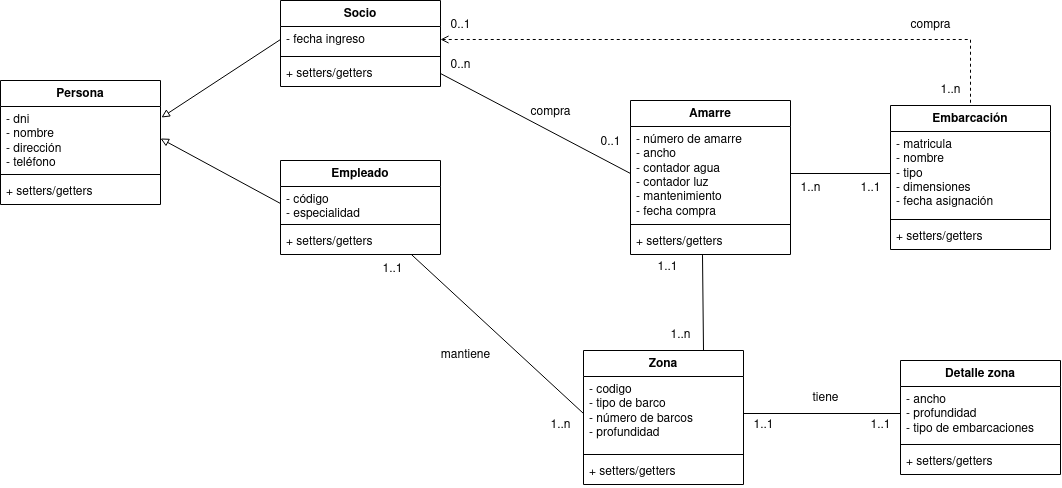

The diagram above was exported from draw.io. Its source (the exported page's mxGraphModel, read from the mxfile embedded in the PNG):
<mxGraphModel dx="2904" dy="857" grid="1" gridSize="10" guides="1" tooltips="1" connect="1" arrows="1" fold="1" page="1" pageScale="1" pageWidth="827" pageHeight="1169" math="0" shadow="0">
  <root>
    <mxCell id="0" />
    <mxCell id="1" parent="0" />
    <mxCell id="LcTC-o4WagM37crh9TbV-1" value="Socio" style="swimlane;fontStyle=1;align=center;verticalAlign=top;childLayout=stackLayout;horizontal=1;startSize=26;horizontalStack=0;resizeParent=1;resizeParentMax=0;resizeLast=0;collapsible=1;marginBottom=0;whiteSpace=wrap;html=1;" vertex="1" parent="1">
      <mxGeometry x="-40" y="160" width="160" height="86" as="geometry" />
    </mxCell>
    <mxCell id="LcTC-o4WagM37crh9TbV-2" value="- fecha ingreso" style="text;strokeColor=none;fillColor=none;align=left;verticalAlign=top;spacingLeft=4;spacingRight=4;overflow=hidden;rotatable=0;points=[[0,0.5],[1,0.5]];portConstraint=eastwest;whiteSpace=wrap;html=1;" vertex="1" parent="LcTC-o4WagM37crh9TbV-1">
      <mxGeometry y="26" width="160" height="26" as="geometry" />
    </mxCell>
    <mxCell id="LcTC-o4WagM37crh9TbV-3" value="" style="line;strokeWidth=1;fillColor=none;align=left;verticalAlign=middle;spacingTop=-1;spacingLeft=3;spacingRight=3;rotatable=0;labelPosition=right;points=[];portConstraint=eastwest;strokeColor=inherit;" vertex="1" parent="LcTC-o4WagM37crh9TbV-1">
      <mxGeometry y="52" width="160" height="8" as="geometry" />
    </mxCell>
    <mxCell id="LcTC-o4WagM37crh9TbV-4" value="+ setters/getters" style="text;strokeColor=none;fillColor=none;align=left;verticalAlign=top;spacingLeft=4;spacingRight=4;overflow=hidden;rotatable=0;points=[[0,0.5],[1,0.5]];portConstraint=eastwest;whiteSpace=wrap;html=1;" vertex="1" parent="LcTC-o4WagM37crh9TbV-1">
      <mxGeometry y="60" width="160" height="26" as="geometry" />
    </mxCell>
    <mxCell id="LcTC-o4WagM37crh9TbV-5" value="Embarcación" style="swimlane;fontStyle=1;align=center;verticalAlign=top;childLayout=stackLayout;horizontal=1;startSize=26;horizontalStack=0;resizeParent=1;resizeParentMax=0;resizeLast=0;collapsible=1;marginBottom=0;whiteSpace=wrap;html=1;" vertex="1" parent="1">
      <mxGeometry x="570" y="265" width="160" height="144" as="geometry" />
    </mxCell>
    <mxCell id="LcTC-o4WagM37crh9TbV-6" value="&lt;div&gt;- matricula&lt;/div&gt;&lt;div&gt;- nombre&lt;/div&gt;&lt;div&gt;- tipo&lt;/div&gt;&lt;div&gt;- dimensiones&lt;br&gt;&lt;/div&gt;&lt;div&gt;- fecha asignación&lt;br&gt;&lt;/div&gt;" style="text;strokeColor=none;fillColor=none;align=left;verticalAlign=top;spacingLeft=4;spacingRight=4;overflow=hidden;rotatable=0;points=[[0,0.5],[1,0.5]];portConstraint=eastwest;whiteSpace=wrap;html=1;" vertex="1" parent="LcTC-o4WagM37crh9TbV-5">
      <mxGeometry y="26" width="160" height="84" as="geometry" />
    </mxCell>
    <mxCell id="LcTC-o4WagM37crh9TbV-7" value="" style="line;strokeWidth=1;fillColor=none;align=left;verticalAlign=middle;spacingTop=-1;spacingLeft=3;spacingRight=3;rotatable=0;labelPosition=right;points=[];portConstraint=eastwest;strokeColor=inherit;" vertex="1" parent="LcTC-o4WagM37crh9TbV-5">
      <mxGeometry y="110" width="160" height="8" as="geometry" />
    </mxCell>
    <mxCell id="LcTC-o4WagM37crh9TbV-8" value="+ setters/getters" style="text;strokeColor=none;fillColor=none;align=left;verticalAlign=top;spacingLeft=4;spacingRight=4;overflow=hidden;rotatable=0;points=[[0,0.5],[1,0.5]];portConstraint=eastwest;whiteSpace=wrap;html=1;" vertex="1" parent="LcTC-o4WagM37crh9TbV-5">
      <mxGeometry y="118" width="160" height="26" as="geometry" />
    </mxCell>
    <mxCell id="LcTC-o4WagM37crh9TbV-9" value="Amarre" style="swimlane;fontStyle=1;align=center;verticalAlign=top;childLayout=stackLayout;horizontal=1;startSize=26;horizontalStack=0;resizeParent=1;resizeParentMax=0;resizeLast=0;collapsible=1;marginBottom=0;whiteSpace=wrap;html=1;" vertex="1" parent="1">
      <mxGeometry x="310" y="260" width="160" height="154" as="geometry" />
    </mxCell>
    <mxCell id="LcTC-o4WagM37crh9TbV-10" value="&lt;div&gt;- número de amarre&lt;br&gt;&lt;/div&gt;&lt;div&gt;- ancho&lt;/div&gt;&lt;div&gt;- contador agua&lt;/div&gt;&lt;div&gt;- contador luz&lt;br&gt;&lt;/div&gt;&lt;div&gt;- mantenimiento&lt;br&gt;&lt;/div&gt;&lt;div&gt;- fecha compra&lt;br&gt;&lt;/div&gt;" style="text;strokeColor=none;fillColor=none;align=left;verticalAlign=top;spacingLeft=4;spacingRight=4;overflow=hidden;rotatable=0;points=[[0,0.5],[1,0.5]];portConstraint=eastwest;whiteSpace=wrap;html=1;" vertex="1" parent="LcTC-o4WagM37crh9TbV-9">
      <mxGeometry y="26" width="160" height="94" as="geometry" />
    </mxCell>
    <mxCell id="LcTC-o4WagM37crh9TbV-11" value="" style="line;strokeWidth=1;fillColor=none;align=left;verticalAlign=middle;spacingTop=-1;spacingLeft=3;spacingRight=3;rotatable=0;labelPosition=right;points=[];portConstraint=eastwest;strokeColor=inherit;" vertex="1" parent="LcTC-o4WagM37crh9TbV-9">
      <mxGeometry y="120" width="160" height="8" as="geometry" />
    </mxCell>
    <mxCell id="LcTC-o4WagM37crh9TbV-12" value="+ setters/getters" style="text;strokeColor=none;fillColor=none;align=left;verticalAlign=top;spacingLeft=4;spacingRight=4;overflow=hidden;rotatable=0;points=[[0,0.5],[1,0.5]];portConstraint=eastwest;whiteSpace=wrap;html=1;" vertex="1" parent="LcTC-o4WagM37crh9TbV-9">
      <mxGeometry y="128" width="160" height="26" as="geometry" />
    </mxCell>
    <mxCell id="LcTC-o4WagM37crh9TbV-36" style="rounded=0;orthogonalLoop=1;jettySize=auto;html=1;entryX=0;entryY=0.5;entryDx=0;entryDy=0;endArrow=none;endFill=0;" edge="1" parent="1" source="LcTC-o4WagM37crh9TbV-13" target="LcTC-o4WagM37crh9TbV-24">
      <mxGeometry relative="1" as="geometry" />
    </mxCell>
    <mxCell id="LcTC-o4WagM37crh9TbV-13" value="Empleado" style="swimlane;fontStyle=1;align=center;verticalAlign=top;childLayout=stackLayout;horizontal=1;startSize=26;horizontalStack=0;resizeParent=1;resizeParentMax=0;resizeLast=0;collapsible=1;marginBottom=0;whiteSpace=wrap;html=1;" vertex="1" parent="1">
      <mxGeometry x="-40" y="320" width="160" height="94" as="geometry" />
    </mxCell>
    <mxCell id="LcTC-o4WagM37crh9TbV-14" value="&lt;div&gt;- código&lt;/div&gt;&lt;div&gt;- especialidad&lt;br&gt;&lt;/div&gt;" style="text;strokeColor=none;fillColor=none;align=left;verticalAlign=top;spacingLeft=4;spacingRight=4;overflow=hidden;rotatable=0;points=[[0,0.5],[1,0.5]];portConstraint=eastwest;whiteSpace=wrap;html=1;" vertex="1" parent="LcTC-o4WagM37crh9TbV-13">
      <mxGeometry y="26" width="160" height="34" as="geometry" />
    </mxCell>
    <mxCell id="LcTC-o4WagM37crh9TbV-15" value="" style="line;strokeWidth=1;fillColor=none;align=left;verticalAlign=middle;spacingTop=-1;spacingLeft=3;spacingRight=3;rotatable=0;labelPosition=right;points=[];portConstraint=eastwest;strokeColor=inherit;" vertex="1" parent="LcTC-o4WagM37crh9TbV-13">
      <mxGeometry y="60" width="160" height="8" as="geometry" />
    </mxCell>
    <mxCell id="LcTC-o4WagM37crh9TbV-16" value="+ setters/getters" style="text;strokeColor=none;fillColor=none;align=left;verticalAlign=top;spacingLeft=4;spacingRight=4;overflow=hidden;rotatable=0;points=[[0,0.5],[1,0.5]];portConstraint=eastwest;whiteSpace=wrap;html=1;" vertex="1" parent="LcTC-o4WagM37crh9TbV-13">
      <mxGeometry y="68" width="160" height="26" as="geometry" />
    </mxCell>
    <mxCell id="LcTC-o4WagM37crh9TbV-17" value="Persona" style="swimlane;fontStyle=1;align=center;verticalAlign=top;childLayout=stackLayout;horizontal=1;startSize=26;horizontalStack=0;resizeParent=1;resizeParentMax=0;resizeLast=0;collapsible=1;marginBottom=0;whiteSpace=wrap;html=1;" vertex="1" parent="1">
      <mxGeometry x="-320" y="240" width="160" height="124" as="geometry" />
    </mxCell>
    <mxCell id="LcTC-o4WagM37crh9TbV-18" value="&lt;div&gt;- dni&lt;/div&gt;&lt;div&gt;- nombre&lt;/div&gt;&lt;div&gt;- dirección&lt;/div&gt;&lt;div&gt;- teléfono&lt;br&gt;&lt;/div&gt;" style="text;strokeColor=none;fillColor=none;align=left;verticalAlign=top;spacingLeft=4;spacingRight=4;overflow=hidden;rotatable=0;points=[[0,0.5],[1,0.5]];portConstraint=eastwest;whiteSpace=wrap;html=1;" vertex="1" parent="LcTC-o4WagM37crh9TbV-17">
      <mxGeometry y="26" width="160" height="64" as="geometry" />
    </mxCell>
    <mxCell id="LcTC-o4WagM37crh9TbV-19" value="" style="line;strokeWidth=1;fillColor=none;align=left;verticalAlign=middle;spacingTop=-1;spacingLeft=3;spacingRight=3;rotatable=0;labelPosition=right;points=[];portConstraint=eastwest;strokeColor=inherit;" vertex="1" parent="LcTC-o4WagM37crh9TbV-17">
      <mxGeometry y="90" width="160" height="8" as="geometry" />
    </mxCell>
    <mxCell id="LcTC-o4WagM37crh9TbV-20" value="+ setters/getters" style="text;strokeColor=none;fillColor=none;align=left;verticalAlign=top;spacingLeft=4;spacingRight=4;overflow=hidden;rotatable=0;points=[[0,0.5],[1,0.5]];portConstraint=eastwest;whiteSpace=wrap;html=1;" vertex="1" parent="LcTC-o4WagM37crh9TbV-17">
      <mxGeometry y="98" width="160" height="26" as="geometry" />
    </mxCell>
    <mxCell id="LcTC-o4WagM37crh9TbV-21" style="rounded=0;orthogonalLoop=1;jettySize=auto;html=1;exitX=0;exitY=0.5;exitDx=0;exitDy=0;entryX=1;entryY=0.5;entryDx=0;entryDy=0;endArrow=block;endFill=0;" edge="1" parent="1" source="LcTC-o4WagM37crh9TbV-14" target="LcTC-o4WagM37crh9TbV-18">
      <mxGeometry relative="1" as="geometry" />
    </mxCell>
    <mxCell id="LcTC-o4WagM37crh9TbV-22" style="rounded=0;orthogonalLoop=1;jettySize=auto;html=1;exitX=0;exitY=0.5;exitDx=0;exitDy=0;entryX=1.006;entryY=0.172;entryDx=0;entryDy=0;entryPerimeter=0;endArrow=block;endFill=0;" edge="1" parent="1" source="LcTC-o4WagM37crh9TbV-2" target="LcTC-o4WagM37crh9TbV-18">
      <mxGeometry relative="1" as="geometry" />
    </mxCell>
    <mxCell id="LcTC-o4WagM37crh9TbV-40" style="rounded=0;orthogonalLoop=1;jettySize=auto;html=1;exitX=0.75;exitY=0;exitDx=0;exitDy=0;entryX=0.45;entryY=1.021;entryDx=0;entryDy=0;entryPerimeter=0;endArrow=none;endFill=0;startArrow=none;startFill=0;" edge="1" parent="1" source="LcTC-o4WagM37crh9TbV-23" target="LcTC-o4WagM37crh9TbV-12">
      <mxGeometry relative="1" as="geometry" />
    </mxCell>
    <mxCell id="LcTC-o4WagM37crh9TbV-23" value="Zona" style="swimlane;fontStyle=1;align=center;verticalAlign=top;childLayout=stackLayout;horizontal=1;startSize=26;horizontalStack=0;resizeParent=1;resizeParentMax=0;resizeLast=0;collapsible=1;marginBottom=0;whiteSpace=wrap;html=1;" vertex="1" parent="1">
      <mxGeometry x="263" y="510" width="160" height="134" as="geometry" />
    </mxCell>
    <mxCell id="LcTC-o4WagM37crh9TbV-24" value="&lt;div&gt;- codigo&lt;/div&gt;&lt;div&gt;- tipo de barco&lt;/div&gt;&lt;div&gt;- número de barcos&lt;/div&gt;&lt;div&gt;- profundidad&lt;/div&gt;" style="text;strokeColor=none;fillColor=none;align=left;verticalAlign=top;spacingLeft=4;spacingRight=4;overflow=hidden;rotatable=0;points=[[0,0.5],[1,0.5]];portConstraint=eastwest;whiteSpace=wrap;html=1;" vertex="1" parent="LcTC-o4WagM37crh9TbV-23">
      <mxGeometry y="26" width="160" height="74" as="geometry" />
    </mxCell>
    <mxCell id="LcTC-o4WagM37crh9TbV-25" value="" style="line;strokeWidth=1;fillColor=none;align=left;verticalAlign=middle;spacingTop=-1;spacingLeft=3;spacingRight=3;rotatable=0;labelPosition=right;points=[];portConstraint=eastwest;strokeColor=inherit;" vertex="1" parent="LcTC-o4WagM37crh9TbV-23">
      <mxGeometry y="100" width="160" height="8" as="geometry" />
    </mxCell>
    <mxCell id="LcTC-o4WagM37crh9TbV-26" value="+ setters/getters" style="text;strokeColor=none;fillColor=none;align=left;verticalAlign=top;spacingLeft=4;spacingRight=4;overflow=hidden;rotatable=0;points=[[0,0.5],[1,0.5]];portConstraint=eastwest;whiteSpace=wrap;html=1;" vertex="1" parent="LcTC-o4WagM37crh9TbV-23">
      <mxGeometry y="108" width="160" height="26" as="geometry" />
    </mxCell>
    <mxCell id="LcTC-o4WagM37crh9TbV-30" value="0..1" style="text;html=1;align=center;verticalAlign=middle;resizable=0;points=[];autosize=1;strokeColor=none;fillColor=none;" vertex="1" parent="1">
      <mxGeometry x="120" y="170" width="40" height="30" as="geometry" />
    </mxCell>
    <mxCell id="LcTC-o4WagM37crh9TbV-31" value="1..n" style="text;html=1;align=center;verticalAlign=middle;resizable=0;points=[];autosize=1;strokeColor=none;fillColor=none;" vertex="1" parent="1">
      <mxGeometry x="610" y="235" width="40" height="30" as="geometry" />
    </mxCell>
    <mxCell id="LcTC-o4WagM37crh9TbV-38" style="edgeStyle=orthogonalEdgeStyle;rounded=0;orthogonalLoop=1;jettySize=auto;html=1;entryX=0.5;entryY=0;entryDx=0;entryDy=0;endArrow=none;endFill=0;startArrow=open;startFill=0;dashed=1;" edge="1" parent="1" source="LcTC-o4WagM37crh9TbV-2" target="LcTC-o4WagM37crh9TbV-5">
      <mxGeometry relative="1" as="geometry" />
    </mxCell>
    <mxCell id="LcTC-o4WagM37crh9TbV-39" style="rounded=0;orthogonalLoop=1;jettySize=auto;html=1;exitX=1;exitY=0.5;exitDx=0;exitDy=0;entryX=0;entryY=0.5;entryDx=0;entryDy=0;endArrow=none;endFill=0;" edge="1" parent="1" source="LcTC-o4WagM37crh9TbV-4" target="LcTC-o4WagM37crh9TbV-10">
      <mxGeometry relative="1" as="geometry" />
    </mxCell>
    <mxCell id="LcTC-o4WagM37crh9TbV-43" value="Detalle zona" style="swimlane;fontStyle=1;align=center;verticalAlign=top;childLayout=stackLayout;horizontal=1;startSize=26;horizontalStack=0;resizeParent=1;resizeParentMax=0;resizeLast=0;collapsible=1;marginBottom=0;whiteSpace=wrap;html=1;" vertex="1" parent="1">
      <mxGeometry x="580" y="520" width="160" height="114" as="geometry" />
    </mxCell>
    <mxCell id="LcTC-o4WagM37crh9TbV-44" value="&lt;div&gt;- ancho&lt;/div&gt;&lt;div&gt;- profundidad&lt;br&gt;&lt;/div&gt;&lt;div&gt;- tipo de embarcaciones&lt;br&gt;&lt;/div&gt;" style="text;strokeColor=none;fillColor=none;align=left;verticalAlign=top;spacingLeft=4;spacingRight=4;overflow=hidden;rotatable=0;points=[[0,0.5],[1,0.5]];portConstraint=eastwest;whiteSpace=wrap;html=1;" vertex="1" parent="LcTC-o4WagM37crh9TbV-43">
      <mxGeometry y="26" width="160" height="54" as="geometry" />
    </mxCell>
    <mxCell id="LcTC-o4WagM37crh9TbV-45" value="" style="line;strokeWidth=1;fillColor=none;align=left;verticalAlign=middle;spacingTop=-1;spacingLeft=3;spacingRight=3;rotatable=0;labelPosition=right;points=[];portConstraint=eastwest;strokeColor=inherit;" vertex="1" parent="LcTC-o4WagM37crh9TbV-43">
      <mxGeometry y="80" width="160" height="8" as="geometry" />
    </mxCell>
    <mxCell id="LcTC-o4WagM37crh9TbV-46" value="+ setters/getters" style="text;strokeColor=none;fillColor=none;align=left;verticalAlign=top;spacingLeft=4;spacingRight=4;overflow=hidden;rotatable=0;points=[[0,0.5],[1,0.5]];portConstraint=eastwest;whiteSpace=wrap;html=1;" vertex="1" parent="LcTC-o4WagM37crh9TbV-43">
      <mxGeometry y="88" width="160" height="26" as="geometry" />
    </mxCell>
    <mxCell id="LcTC-o4WagM37crh9TbV-47" value="1..n" style="text;html=1;align=center;verticalAlign=middle;resizable=0;points=[];autosize=1;strokeColor=none;fillColor=none;" vertex="1" parent="1">
      <mxGeometry x="340" y="480" width="40" height="30" as="geometry" />
    </mxCell>
    <mxCell id="LcTC-o4WagM37crh9TbV-48" value="1..1" style="text;html=1;align=center;verticalAlign=middle;resizable=0;points=[];autosize=1;strokeColor=none;fillColor=none;" vertex="1" parent="1">
      <mxGeometry x="327" y="412" width="40" height="30" as="geometry" />
    </mxCell>
    <mxCell id="LcTC-o4WagM37crh9TbV-49" value="1..1" style="text;html=1;align=center;verticalAlign=middle;resizable=0;points=[];autosize=1;strokeColor=none;fillColor=none;" vertex="1" parent="1">
      <mxGeometry x="52" y="414" width="40" height="30" as="geometry" />
    </mxCell>
    <mxCell id="LcTC-o4WagM37crh9TbV-50" value="1..n" style="text;html=1;align=center;verticalAlign=middle;resizable=0;points=[];autosize=1;strokeColor=none;fillColor=none;" vertex="1" parent="1">
      <mxGeometry x="220" y="570" width="40" height="30" as="geometry" />
    </mxCell>
    <mxCell id="LcTC-o4WagM37crh9TbV-51" style="rounded=0;orthogonalLoop=1;jettySize=auto;html=1;entryX=0;entryY=0.5;entryDx=0;entryDy=0;exitX=1;exitY=0.5;exitDx=0;exitDy=0;endArrow=none;endFill=0;" edge="1" parent="1" source="LcTC-o4WagM37crh9TbV-24" target="LcTC-o4WagM37crh9TbV-44">
      <mxGeometry relative="1" as="geometry" />
    </mxCell>
    <mxCell id="LcTC-o4WagM37crh9TbV-52" value="1..n" style="text;html=1;align=center;verticalAlign=middle;resizable=0;points=[];autosize=1;strokeColor=none;fillColor=none;" vertex="1" parent="1">
      <mxGeometry x="470" y="333" width="40" height="30" as="geometry" />
    </mxCell>
    <mxCell id="LcTC-o4WagM37crh9TbV-53" value="1..1" style="text;html=1;align=center;verticalAlign=middle;resizable=0;points=[];autosize=1;strokeColor=none;fillColor=none;" vertex="1" parent="1">
      <mxGeometry x="530" y="333" width="40" height="30" as="geometry" />
    </mxCell>
    <mxCell id="LcTC-o4WagM37crh9TbV-54" value="mantiene" style="text;html=1;align=center;verticalAlign=middle;resizable=0;points=[];autosize=1;strokeColor=none;fillColor=none;" vertex="1" parent="1">
      <mxGeometry x="110" y="500" width="70" height="30" as="geometry" />
    </mxCell>
    <mxCell id="LcTC-o4WagM37crh9TbV-56" value="1..1" style="text;html=1;align=center;verticalAlign=middle;resizable=0;points=[];autosize=1;strokeColor=none;fillColor=none;" vertex="1" parent="1">
      <mxGeometry x="423" y="570" width="40" height="30" as="geometry" />
    </mxCell>
    <mxCell id="LcTC-o4WagM37crh9TbV-57" value="1..1" style="text;html=1;align=center;verticalAlign=middle;resizable=0;points=[];autosize=1;strokeColor=none;fillColor=none;" vertex="1" parent="1">
      <mxGeometry x="540" y="570" width="40" height="30" as="geometry" />
    </mxCell>
    <mxCell id="LcTC-o4WagM37crh9TbV-58" value="compra" style="text;html=1;align=center;verticalAlign=middle;resizable=0;points=[];autosize=1;strokeColor=none;fillColor=none;" vertex="1" parent="1">
      <mxGeometry x="580" y="170" width="60" height="30" as="geometry" />
    </mxCell>
    <mxCell id="LcTC-o4WagM37crh9TbV-59" value="0..n" style="text;html=1;align=center;verticalAlign=middle;resizable=0;points=[];autosize=1;strokeColor=none;fillColor=none;" vertex="1" parent="1">
      <mxGeometry x="120" y="210" width="40" height="30" as="geometry" />
    </mxCell>
    <mxCell id="LcTC-o4WagM37crh9TbV-60" value="0..1" style="text;html=1;align=center;verticalAlign=middle;resizable=0;points=[];autosize=1;strokeColor=none;fillColor=none;" vertex="1" parent="1">
      <mxGeometry x="270" y="287" width="40" height="30" as="geometry" />
    </mxCell>
    <mxCell id="LcTC-o4WagM37crh9TbV-61" value="tiene" style="text;html=1;align=center;verticalAlign=middle;resizable=0;points=[];autosize=1;strokeColor=none;fillColor=none;" vertex="1" parent="1">
      <mxGeometry x="480" y="543" width="50" height="30" as="geometry" />
    </mxCell>
    <mxCell id="LcTC-o4WagM37crh9TbV-62" style="rounded=0;orthogonalLoop=1;jettySize=auto;html=1;exitX=1;exitY=0.5;exitDx=0;exitDy=0;entryX=0;entryY=0.5;entryDx=0;entryDy=0;endArrow=none;endFill=0;" edge="1" parent="1" source="LcTC-o4WagM37crh9TbV-10" target="LcTC-o4WagM37crh9TbV-6">
      <mxGeometry relative="1" as="geometry" />
    </mxCell>
    <mxCell id="LcTC-o4WagM37crh9TbV-63" value="compra" style="text;html=1;align=center;verticalAlign=middle;resizable=0;points=[];autosize=1;strokeColor=none;fillColor=none;" vertex="1" parent="1">
      <mxGeometry x="200" y="257" width="60" height="30" as="geometry" />
    </mxCell>
  </root>
</mxGraphModel>